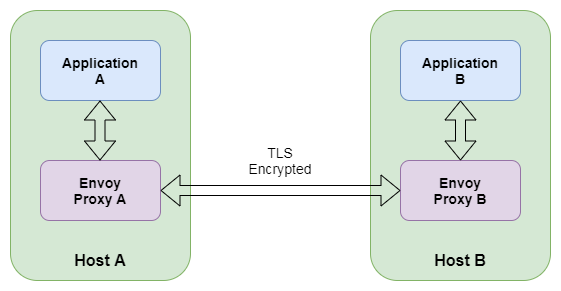

The diagram above was exported from draw.io. Its source (the exported page's mxGraphModel, read from the mxfile embedded in the PNG):
<mxGraphModel dx="1422" dy="745" grid="1" gridSize="10" guides="1" tooltips="1" connect="1" arrows="1" fold="1" page="1" pageScale="1" pageWidth="850" pageHeight="1100" math="0" shadow="0">
  <root>
    <mxCell id="0" />
    <mxCell id="1" parent="0" />
    <mxCell id="v5YiceKygASw8uFPoYpD-2" value="" style="rounded=1;whiteSpace=wrap;html=1;fillColor=#d5e8d4;strokeColor=#82b366;" vertex="1" parent="1">
      <mxGeometry x="400" y="120" width="180" height="270" as="geometry" />
    </mxCell>
    <mxCell id="v5YiceKygASw8uFPoYpD-1" value="" style="rounded=1;whiteSpace=wrap;html=1;fillColor=#d5e8d4;strokeColor=#82b366;" vertex="1" parent="1">
      <mxGeometry x="40" y="120" width="180" height="270" as="geometry" />
    </mxCell>
    <mxCell id="v5YiceKygASw8uFPoYpD-3" value="" style="rounded=1;whiteSpace=wrap;html=1;fillColor=#dae8fc;strokeColor=#6c8ebf;" vertex="1" parent="1">
      <mxGeometry x="70" y="150" width="120" height="60" as="geometry" />
    </mxCell>
    <mxCell id="v5YiceKygASw8uFPoYpD-4" value="" style="rounded=1;whiteSpace=wrap;html=1;fillColor=#e1d5e7;strokeColor=#9673a6;" vertex="1" parent="1">
      <mxGeometry x="70" y="270" width="120" height="60" as="geometry" />
    </mxCell>
    <mxCell id="v5YiceKygASw8uFPoYpD-5" value="" style="rounded=1;whiteSpace=wrap;html=1;fillColor=#dae8fc;strokeColor=#6c8ebf;" vertex="1" parent="1">
      <mxGeometry x="430" y="150" width="120" height="60" as="geometry" />
    </mxCell>
    <mxCell id="v5YiceKygASw8uFPoYpD-6" value="" style="rounded=1;whiteSpace=wrap;html=1;fillColor=#e1d5e7;strokeColor=#9673a6;" vertex="1" parent="1">
      <mxGeometry x="430" y="270" width="120" height="60" as="geometry" />
    </mxCell>
    <mxCell id="v5YiceKygASw8uFPoYpD-7" value="&lt;b&gt;&lt;font style=&quot;font-size: 16px&quot;&gt;Host A&lt;/font&gt;&lt;/b&gt;" style="text;html=1;strokeColor=none;fillColor=none;align=center;verticalAlign=middle;whiteSpace=wrap;rounded=0;" vertex="1" parent="1">
      <mxGeometry x="100" y="360" width="60" height="20" as="geometry" />
    </mxCell>
    <mxCell id="v5YiceKygASw8uFPoYpD-8" value="&lt;b&gt;&lt;font style=&quot;font-size: 16px&quot;&gt;Host B&lt;/font&gt;&lt;/b&gt;" style="text;html=1;strokeColor=none;fillColor=none;align=center;verticalAlign=middle;whiteSpace=wrap;rounded=0;" vertex="1" parent="1">
      <mxGeometry x="460" y="360" width="60" height="20" as="geometry" />
    </mxCell>
    <mxCell id="v5YiceKygASw8uFPoYpD-9" value="&lt;b&gt;&lt;font style=&quot;font-size: 14px&quot;&gt;Application A&lt;/font&gt;&lt;/b&gt;" style="text;html=1;strokeColor=none;fillColor=none;align=center;verticalAlign=middle;whiteSpace=wrap;rounded=0;" vertex="1" parent="1">
      <mxGeometry x="100" y="170" width="60" height="20" as="geometry" />
    </mxCell>
    <mxCell id="v5YiceKygASw8uFPoYpD-10" value="&lt;b&gt;&lt;font style=&quot;font-size: 14px&quot;&gt;Application B&lt;/font&gt;&lt;/b&gt;" style="text;html=1;strokeColor=none;fillColor=none;align=center;verticalAlign=middle;whiteSpace=wrap;rounded=0;" vertex="1" parent="1">
      <mxGeometry x="460" y="170" width="60" height="20" as="geometry" />
    </mxCell>
    <mxCell id="v5YiceKygASw8uFPoYpD-11" value="&lt;b&gt;&lt;font style=&quot;font-size: 14px&quot;&gt;Envoy Proxy A&lt;/font&gt;&lt;/b&gt;" style="text;html=1;strokeColor=none;fillColor=none;align=center;verticalAlign=middle;whiteSpace=wrap;rounded=0;" vertex="1" parent="1">
      <mxGeometry x="100" y="290" width="60" height="20" as="geometry" />
    </mxCell>
    <mxCell id="v5YiceKygASw8uFPoYpD-12" value="&lt;b&gt;&lt;font style=&quot;font-size: 14px&quot;&gt;Envoy Proxy B&lt;/font&gt;&lt;/b&gt;" style="text;html=1;strokeColor=none;fillColor=none;align=center;verticalAlign=middle;whiteSpace=wrap;rounded=0;" vertex="1" parent="1">
      <mxGeometry x="460" y="290" width="60" height="20" as="geometry" />
    </mxCell>
    <mxCell id="v5YiceKygASw8uFPoYpD-16" value="" style="shape=flexArrow;endArrow=classic;startArrow=classic;html=1;exitX=1;exitY=0.5;exitDx=0;exitDy=0;entryX=0;entryY=0.5;entryDx=0;entryDy=0;" edge="1" parent="1" source="v5YiceKygASw8uFPoYpD-4" target="v5YiceKygASw8uFPoYpD-6">
      <mxGeometry width="50" height="50" relative="1" as="geometry">
        <mxPoint x="290" y="530" as="sourcePoint" />
        <mxPoint x="340" y="480" as="targetPoint" />
      </mxGeometry>
    </mxCell>
    <mxCell id="v5YiceKygASw8uFPoYpD-18" value="" style="shape=flexArrow;endArrow=classic;startArrow=classic;html=1;exitX=0.5;exitY=0;exitDx=0;exitDy=0;entryX=0.5;entryY=1;entryDx=0;entryDy=0;" edge="1" parent="1" source="v5YiceKygASw8uFPoYpD-6" target="v5YiceKygASw8uFPoYpD-5">
      <mxGeometry width="50" height="50" relative="1" as="geometry">
        <mxPoint x="400" y="430" as="sourcePoint" />
        <mxPoint x="450" y="380" as="targetPoint" />
      </mxGeometry>
    </mxCell>
    <mxCell id="v5YiceKygASw8uFPoYpD-20" value="" style="shape=flexArrow;endArrow=classic;startArrow=classic;html=1;exitX=0.5;exitY=0;exitDx=0;exitDy=0;entryX=0.5;entryY=1;entryDx=0;entryDy=0;" edge="1" parent="1">
      <mxGeometry width="50" height="50" relative="1" as="geometry">
        <mxPoint x="129.5" y="270" as="sourcePoint" />
        <mxPoint x="129.5" y="210" as="targetPoint" />
      </mxGeometry>
    </mxCell>
    <mxCell id="v5YiceKygASw8uFPoYpD-21" value="&lt;font style=&quot;font-size: 14px&quot;&gt;TLS Encrypted&lt;/font&gt;" style="text;html=1;strokeColor=none;fillColor=none;align=center;verticalAlign=middle;whiteSpace=wrap;rounded=0;" vertex="1" parent="1">
      <mxGeometry x="290" y="260" width="40" height="20" as="geometry" />
    </mxCell>
  </root>
</mxGraphModel>